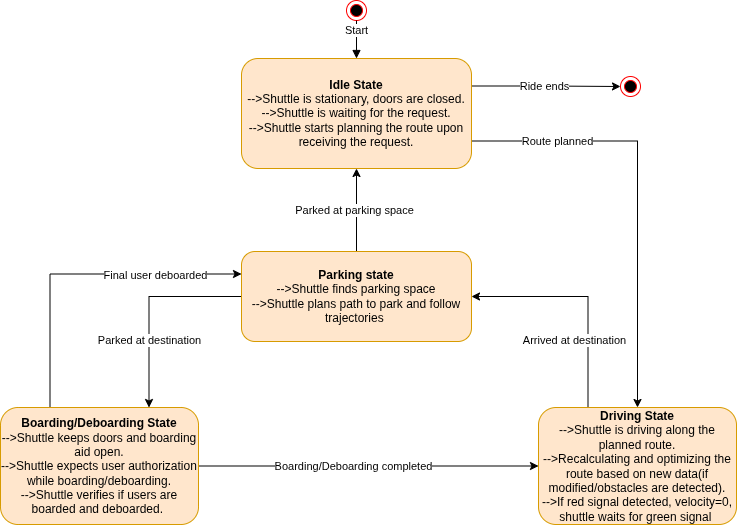

The diagram above was exported from draw.io. Its source (the exported page's mxGraphModel, read from the mxfile embedded in the PNG):
<mxGraphModel dx="1356" dy="798" grid="0" gridSize="10" guides="1" tooltips="1" connect="1" arrows="1" fold="1" page="0" pageScale="1" pageWidth="850" pageHeight="1100" math="0" shadow="0">
  <root>
    <mxCell id="0" />
    <mxCell id="1" parent="0" />
    <mxCell id="cSGrW3z4Qnww76IyAKS1-4" value="" style="ellipse;html=1;shape=endState;fillColor=#000000;strokeColor=#ff0000;" parent="1" vertex="1">
      <mxGeometry x="425" y="104" width="20" height="20" as="geometry" />
    </mxCell>
    <mxCell id="cSGrW3z4Qnww76IyAKS1-6" value="Start" style="html=1;verticalAlign=bottom;endArrow=block;curved=0;rounded=0;exitX=0.5;exitY=1;exitDx=0;exitDy=0;entryX=0.5;entryY=0;entryDx=0;entryDy=0;" parent="1" source="cSGrW3z4Qnww76IyAKS1-4" target="cSGrW3z4Qnww76IyAKS1-10" edge="1">
      <mxGeometry width="80" relative="1" as="geometry">
        <mxPoint x="290" y="210" as="sourcePoint" />
        <mxPoint x="330" y="180" as="targetPoint" />
      </mxGeometry>
    </mxCell>
    <mxCell id="cSGrW3z4Qnww76IyAKS1-21" style="edgeStyle=orthogonalEdgeStyle;rounded=0;orthogonalLoop=1;jettySize=auto;html=1;exitX=1;exitY=0.75;exitDx=0;exitDy=0;entryX=0.5;entryY=0;entryDx=0;entryDy=0;" parent="1" source="cSGrW3z4Qnww76IyAKS1-10" target="cSGrW3z4Qnww76IyAKS1-12" edge="1">
      <mxGeometry relative="1" as="geometry" />
    </mxCell>
    <mxCell id="cSGrW3z4Qnww76IyAKS1-26" value="Route planned" style="edgeLabel;html=1;align=center;verticalAlign=middle;resizable=0;points=[];" parent="cSGrW3z4Qnww76IyAKS1-21" vertex="1" connectable="0">
      <mxGeometry x="-0.6999" relative="1" as="geometry">
        <mxPoint x="20" as="offset" />
      </mxGeometry>
    </mxCell>
    <mxCell id="eFH8-Mnxa3eotXvOmeAw-1" style="edgeStyle=orthogonalEdgeStyle;rounded=0;orthogonalLoop=1;jettySize=auto;html=1;exitX=1;exitY=0.25;exitDx=0;exitDy=0;entryX=0;entryY=0.5;entryDx=0;entryDy=0;" parent="1" source="cSGrW3z4Qnww76IyAKS1-10" target="cSGrW3z4Qnww76IyAKS1-15" edge="1">
      <mxGeometry relative="1" as="geometry" />
    </mxCell>
    <mxCell id="eFH8-Mnxa3eotXvOmeAw-2" value="Ride ends" style="edgeLabel;html=1;align=center;verticalAlign=middle;resizable=0;points=[];" parent="eFH8-Mnxa3eotXvOmeAw-1" vertex="1" connectable="0">
      <mxGeometry x="-0.0367" relative="1" as="geometry">
        <mxPoint as="offset" />
      </mxGeometry>
    </mxCell>
    <mxCell id="cSGrW3z4Qnww76IyAKS1-10" value="&lt;b&gt;Idle State&lt;/b&gt;&lt;div&gt;--&amp;gt;Shuttle is stationary, doors are closed.&lt;/div&gt;&lt;div&gt;--&amp;gt;Shuttle is waiting for the request.&lt;/div&gt;&lt;div&gt;--&amp;gt;Shuttle starts planning the route upon receiving the request.&lt;/div&gt;" style="rounded=1;whiteSpace=wrap;html=1;fillColor=#ffe6cc;strokeColor=#d79b00;" parent="1" vertex="1">
      <mxGeometry x="320" y="162" width="230" height="110" as="geometry" />
    </mxCell>
    <mxCell id="cSGrW3z4Qnww76IyAKS1-37" style="edgeStyle=orthogonalEdgeStyle;rounded=0;orthogonalLoop=1;jettySize=auto;html=1;exitX=0.5;exitY=0;exitDx=0;exitDy=0;entryX=0.5;entryY=1;entryDx=0;entryDy=0;" parent="1" source="cSGrW3z4Qnww76IyAKS1-11" target="cSGrW3z4Qnww76IyAKS1-10" edge="1">
      <mxGeometry relative="1" as="geometry" />
    </mxCell>
    <mxCell id="cSGrW3z4Qnww76IyAKS1-38" value="Parked at parking space" style="edgeLabel;html=1;align=center;verticalAlign=middle;resizable=0;points=[];" parent="cSGrW3z4Qnww76IyAKS1-37" vertex="1" connectable="0">
      <mxGeometry x="0.0203" y="3" relative="1" as="geometry">
        <mxPoint as="offset" />
      </mxGeometry>
    </mxCell>
    <mxCell id="eFH8-Mnxa3eotXvOmeAw-3" style="edgeStyle=orthogonalEdgeStyle;rounded=0;orthogonalLoop=1;jettySize=auto;html=1;exitX=0;exitY=0.5;exitDx=0;exitDy=0;entryX=0.75;entryY=0;entryDx=0;entryDy=0;" parent="1" source="cSGrW3z4Qnww76IyAKS1-11" target="cSGrW3z4Qnww76IyAKS1-13" edge="1">
      <mxGeometry relative="1" as="geometry" />
    </mxCell>
    <mxCell id="eFH8-Mnxa3eotXvOmeAw-4" value="Parked at destination" style="edgeLabel;html=1;align=center;verticalAlign=middle;resizable=0;points=[];" parent="eFH8-Mnxa3eotXvOmeAw-3" vertex="1" connectable="0">
      <mxGeometry x="0.3367" relative="1" as="geometry">
        <mxPoint as="offset" />
      </mxGeometry>
    </mxCell>
    <mxCell id="cSGrW3z4Qnww76IyAKS1-11" value="&lt;div&gt;&lt;b&gt;Parking state&lt;/b&gt;&lt;/div&gt;&lt;div&gt;--&amp;gt;Shuttle finds parking space&lt;/div&gt;&lt;div&gt;--&amp;gt;Shuttle plans path to park and follow trajectories&amp;nbsp;&lt;/div&gt;" style="rounded=1;whiteSpace=wrap;html=1;fillColor=#ffe6cc;strokeColor=#d79b00;" parent="1" vertex="1">
      <mxGeometry x="320" y="355" width="230" height="90" as="geometry" />
    </mxCell>
    <mxCell id="cSGrW3z4Qnww76IyAKS1-27" style="edgeStyle=orthogonalEdgeStyle;rounded=0;orthogonalLoop=1;jettySize=auto;html=1;exitX=0.25;exitY=0;exitDx=0;exitDy=0;entryX=1;entryY=0.5;entryDx=0;entryDy=0;" parent="1" source="cSGrW3z4Qnww76IyAKS1-12" target="cSGrW3z4Qnww76IyAKS1-11" edge="1">
      <mxGeometry relative="1" as="geometry" />
    </mxCell>
    <mxCell id="cSGrW3z4Qnww76IyAKS1-28" value="Arrived at destination" style="edgeLabel;html=1;align=center;verticalAlign=middle;resizable=0;points=[];" parent="cSGrW3z4Qnww76IyAKS1-27" vertex="1" connectable="0">
      <mxGeometry x="0.6571" y="1" relative="1" as="geometry">
        <mxPoint x="63" y="42" as="offset" />
      </mxGeometry>
    </mxCell>
    <mxCell id="cSGrW3z4Qnww76IyAKS1-12" value="&lt;div&gt;&lt;b&gt;Driving State&lt;/b&gt;&lt;/div&gt;&lt;div&gt;&lt;span style=&quot;background-color: transparent; color: light-dark(rgb(0, 0, 0), rgb(255, 255, 255));&quot;&gt;--&amp;gt;Shuttle is driving along the planned route.&lt;/span&gt;&lt;/div&gt;&lt;div&gt;&lt;span style=&quot;background-color: transparent; color: light-dark(rgb(0, 0, 0), rgb(255, 255, 255));&quot;&gt;--&amp;gt;Recalculating and optimizing the route based on new data(if modified/obstacles are detected).&lt;/span&gt;&lt;/div&gt;&lt;div&gt;&lt;span style=&quot;background-color: transparent; color: light-dark(rgb(0, 0, 0), rgb(255, 255, 255));&quot;&gt;--&amp;gt;If red signal detected, velocity=0, shuttle waits for green signal&lt;/span&gt;&lt;span style=&quot;background-color: transparent; color: light-dark(rgb(0, 0, 0), rgb(255, 255, 255));&quot;&gt;&amp;nbsp;&lt;/span&gt;&lt;/div&gt;" style="rounded=1;whiteSpace=wrap;html=1;fillColor=#ffe6cc;strokeColor=#d79b00;" parent="1" vertex="1">
      <mxGeometry x="617" y="511" width="198" height="117" as="geometry" />
    </mxCell>
    <mxCell id="cSGrW3z4Qnww76IyAKS1-29" style="edgeStyle=orthogonalEdgeStyle;rounded=0;orthogonalLoop=1;jettySize=auto;html=1;exitX=1;exitY=0.5;exitDx=0;exitDy=0;entryX=0;entryY=0.5;entryDx=0;entryDy=0;" parent="1" source="cSGrW3z4Qnww76IyAKS1-13" target="cSGrW3z4Qnww76IyAKS1-12" edge="1">
      <mxGeometry relative="1" as="geometry" />
    </mxCell>
    <mxCell id="cSGrW3z4Qnww76IyAKS1-31" value="Boarding/Deboarding completed" style="edgeLabel;html=1;align=center;verticalAlign=middle;resizable=0;points=[];" parent="cSGrW3z4Qnww76IyAKS1-29" vertex="1" connectable="0">
      <mxGeometry x="-0.0912" relative="1" as="geometry">
        <mxPoint as="offset" />
      </mxGeometry>
    </mxCell>
    <mxCell id="cSGrW3z4Qnww76IyAKS1-34" style="edgeStyle=orthogonalEdgeStyle;rounded=0;orthogonalLoop=1;jettySize=auto;html=1;exitX=0.25;exitY=0;exitDx=0;exitDy=0;entryX=0;entryY=0.25;entryDx=0;entryDy=0;" parent="1" source="cSGrW3z4Qnww76IyAKS1-13" target="cSGrW3z4Qnww76IyAKS1-11" edge="1">
      <mxGeometry relative="1" as="geometry" />
    </mxCell>
    <mxCell id="cSGrW3z4Qnww76IyAKS1-36" value="Final user deboarded" style="edgeLabel;html=1;align=center;verticalAlign=middle;resizable=0;points=[];" parent="cSGrW3z4Qnww76IyAKS1-34" vertex="1" connectable="0">
      <mxGeometry x="0.4656" y="-1" relative="1" as="geometry">
        <mxPoint as="offset" />
      </mxGeometry>
    </mxCell>
    <mxCell id="cSGrW3z4Qnww76IyAKS1-13" value="&lt;b&gt;Boarding/Deboarding State&lt;/b&gt;&lt;div&gt;--&amp;gt;Shuttle keeps doors and boarding aid open.&lt;/div&gt;&lt;div&gt;--&amp;gt;Shuttle expects user authorization while boarding/deboarding.&lt;/div&gt;&lt;div&gt;--&amp;gt;Shuttle verifies if users are boarded and deboarded.&amp;nbsp;&lt;/div&gt;" style="rounded=1;whiteSpace=wrap;html=1;fillColor=#ffe6cc;strokeColor=#d79b00;" parent="1" vertex="1">
      <mxGeometry x="79" y="511" width="198" height="117" as="geometry" />
    </mxCell>
    <mxCell id="cSGrW3z4Qnww76IyAKS1-15" value="" style="ellipse;html=1;shape=endState;fillColor=#000000;strokeColor=#ff0000;" parent="1" vertex="1">
      <mxGeometry x="699" y="180" width="20" height="20" as="geometry" />
    </mxCell>
  </root>
</mxGraphModel>